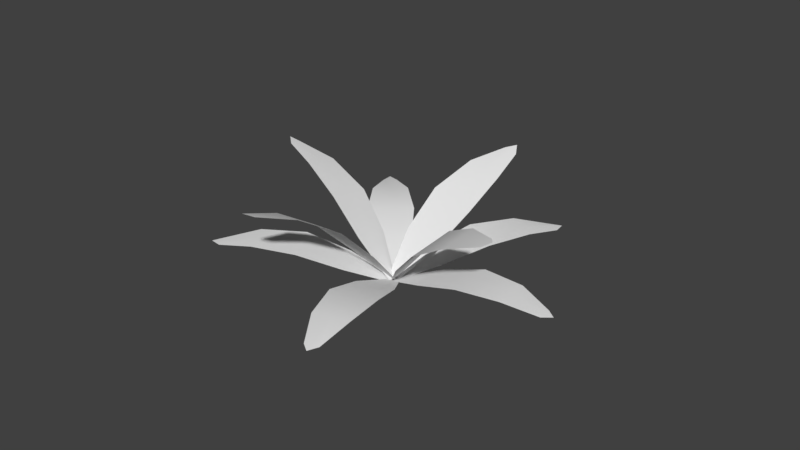 # Source: Bush.blend  (saved by Blender 2.78.0; exported with 4.5.12 LTS)
import bpy
from mathutils import Matrix  # noqa: F401  (used for matrix-valued properties, if any)

bpy.ops.wm.read_factory_settings(use_empty=True)
scene = bpy.context.scene
scene.name = 'Scene'

# ---- collections
col_collection_1 = bpy.data.collections.new('Collection 1'); scene.collection.children.link(col_collection_1)

# ---- world
world_world = bpy.data.worlds.new('World'); scene.world = world_world
world_world.color = (0.05088, 0.05088, 0.05088)
world_world.use_sun_shadow = False
world_world.sun_shadow_jitter_overblur = 0.0
world_world.cycles.sampling_method = 'MANUAL'

# ---- meshes
me_plane = bpy.data.meshes.new('Plane')
me_plane.from_pydata([(1.555, 1.089, 0.3034), (-0.04069, 0.06148, 0.0), (1.644, 0.9538, 0.3034), (0.02223, -0.03279, 0.0), (0.6962, 0.77, 0.3596), (0.9807, 0.3197, 0.3596), (0.2975, 0.4644, 0.1993), (0.5318, 0.09477, 0.1993), (1.373, 0.6359, 0.3818), (1.152, 0.9843, 0.3818), (1.686, 1.075, 0.3034), (-0.009231, 0.01434, 0.0), (0.8385, 0.5448, 0.3596), (0.4146, 0.2796, 0.1993), (1.262, 0.8101, 0.3818), (1.477, -1.194, 0.3034), (0.04784, 0.0561, 0.0), (1.371, -1.316, 0.3034), (-0.02537, -0.03043, 0.0), (0.9324, -0.4563, 0.3596), (0.5783, -0.8541, 0.3596), (0.5285, -0.1575, 0.1993), (0.238, -0.4849, 0.1993), (0.9905, -1.144, 0.3818), (1.264, -0.8349, 0.3818), (1.499, -1.323, 0.3034), (0.01124, 0.01284, 0.0), (0.7553, -0.6552, 0.3596), (0.3833, -0.3212, 0.1993), (1.127, -0.9892, 0.3818), (-0.8054, -1.72, 0.3034), (0.06592, -0.03301, 0.0), (-0.9496, -1.646, 0.3034), (-0.03562, 0.01734, 0.0), (-0.2197, -1.015, 0.3596), (-0.6908, -0.766, 0.3596), (-0.02635, -0.5509, 0.1993), (-0.4137, -0.3472, 0.1993), (-0.8731, -1.236, 0.3818), (-0.5078, -1.427, 0.3818), (-0.9257, -1.773, 0.3034), (0.01515, -0.007834, 0.0), (-0.4553, -0.8903, 0.3596), (-0.22, -0.4491, 0.1993), (-0.6905, -1.332, 0.3818), (-1.839, 0.4725, 0.3034), (-0.02021, -0.0709, 0.0), (-1.794, 0.6278, 0.3034), (0.01044, 0.03822, 0.0), (-1.038, 0.02773, 0.3596), (-0.8809, 0.5367, 0.3596), (-0.5462, -0.07628, 0.1993), (-0.4179, 0.3422, 0.1993), (-1.376, 0.6288, 0.3818), (-1.497, 0.2343, 0.3818), (-1.914, 0.5808, 0.3034), (-0.004888, -0.01634, 0.0), (-0.9593, 0.2822, 0.3596), (-0.4821, 0.1329, 0.1993), (-1.436, 0.4315, 0.3818), (-0.1306, 1.894, 0.3034), (-0.07366, -0.003141, 0.0), (0.03103, 1.9, 0.3034), (0.03956, 0.002127, 0.0), (-0.3004, 0.9936, 0.3596), (0.2321, 1.005, 0.3596), (-0.2444, 0.4944, 0.1993), (0.1932, 0.5044, 0.1993), (0.1635, 1.504, 0.3818), (-0.2489, 1.494, 0.3818), (-0.05128, 1.999, 0.3034), (-0.01705, -0.0005067, 0.0), (-0.03416, 0.9993, 0.3596), (-0.02561, 0.4994, 0.1993), (-0.04272, 1.499, 0.3818), (1.464, 0.4923, 1.145), (-0.0307, 0.06549, 0.0143), (1.531, 0.3483, 1.113), (0.01686, -0.03506, -0.007483), (0.6094, 0.3959, 0.8239), (0.8216, -0.08035, 0.7154), (0.26, 0.2752, 0.4478), (0.4349, -0.116, 0.359), (1.215, 0.1005, 0.9743), (1.05, 0.4692, 1.058), (1.584, 0.4476, 1.175), (-0.006917, 0.01522, 0.00341), (0.7155, 0.1578, 0.7696), (0.3474, 0.0796, 0.4034), (1.132, 0.2849, 1.016), (0.3301, -1.509, 1.145), (0.06844, 0.02339, 0.0143), (0.1798, -1.56, 1.113), (-0.03668, -0.01295, -0.007483), (0.3273, -0.6488, 0.8239), (-0.1693, -0.808, 0.7154), (0.2453, -0.2884, 0.4478), (-0.1626, -0.4197, 0.359), (-0.03221, -1.218, 0.9743), (0.3523, -1.094, 1.058), (0.2726, -1.623, 1.175), (0.01588, 0.005221, 0.00341), (0.07902, -0.7284, 0.7696), (0.04134, -0.354, 0.4034), (0.16, -1.156, 1.016), (-1.348, -0.7535, 1.145), (0.04223, -0.05871, 0.0143), (-1.44, -0.6243, 1.113), (-0.02303, 0.03135, -0.007483), (-0.526, -0.5014, 0.8239), (-0.8224, -0.07235, 0.7154), (-0.2048, -0.3184, 0.4478), (-0.4488, 0.03391, 0.359), (-1.175, -0.3225, 0.9743), (-0.9452, -0.6545, 1.058), (-1.475, -0.7317, 1.175), (0.009601, -0.01368, 0.00341), (-0.6742, -0.2869, 0.7696), (-0.3268, -0.1422, 0.4034), (-1.06, -0.4885, 1.016), (-0.4964, 1.463, 1.145), (-0.0654, -0.03088, 0.0143), (-0.3527, 1.53, 1.113), (0.03501, 0.01696, -0.007483), (-0.3977, 0.6082, 0.8239), (0.07801, 0.8218, 0.7154), (-0.2759, 0.2592, 0.4478), (0.1148, 0.4352, 0.359), (-0.104, 1.214, 0.9743), (-0.4722, 1.048, 1.058), (-0.4521, 1.583, 1.175), (-0.0152, -0.006961, 0.00341), (-0.1598, 0.715, 0.7696), (-0.08059, 0.3472, 0.4034), (-0.2881, 1.131, 1.016)], [], [(13, 11, 3, 7), (14, 12, 5, 8), (12, 13, 7, 5), (10, 14, 8, 2), (0, 9, 14, 10), (4, 6, 13, 12), (9, 4, 12, 14), (6, 1, 11, 13), (28, 26, 18, 22), (29, 27, 20, 23), (27, 28, 22, 20), (25, 29, 23, 17), (15, 24, 29, 25), (19, 21, 28, 27), (24, 19, 27, 29), (21, 16, 26, 28), (43, 41, 33, 37), (44, 42, 35, 38), (42, 43, 37, 35), (40, 44, 38, 32), (30, 39, 44, 40), (34, 36, 43, 42), (39, 34, 42, 44), (36, 31, 41, 43), (58, 56, 48, 52), (59, 57, 50, 53), (57, 58, 52, 50), (55, 59, 53, 47), (45, 54, 59, 55), (49, 51, 58, 57), (54, 49, 57, 59), (51, 46, 56, 58), (73, 71, 63, 67), (74, 72, 65, 68), (72, 73, 67, 65), (70, 74, 68, 62), (60, 69, 74, 70), (64, 66, 73, 72), (69, 64, 72, 74), (66, 61, 71, 73), (88, 86, 78, 82), (89, 87, 80, 83), (87, 88, 82, 80), (85, 89, 83, 77), (75, 84, 89, 85), (79, 81, 88, 87), (84, 79, 87, 89), (81, 76, 86, 88), (103, 101, 93, 97), (104, 102, 95, 98), (102, 103, 97, 95), (100, 104, 98, 92), (90, 99, 104, 100), (94, 96, 103, 102), (99, 94, 102, 104), (96, 91, 101, 103), (118, 116, 108, 112), (119, 117, 110, 113), (117, 118, 112, 110), (115, 119, 113, 107), (105, 114, 119, 115), (109, 111, 118, 117), (114, 109, 117, 119), (111, 106, 116, 118), (133, 131, 123, 127), (134, 132, 125, 128), (132, 133, 127, 125), (130, 134, 128, 122), (120, 129, 134, 130), (124, 126, 133, 132), (129, 124, 132, 134), (126, 121, 131, 133)])
me_plane.polygons.foreach_set('use_smooth', [True] * 72)
_uv = me_plane.uv_layers.new(name='UVMap')
_uv.uv.foreach_set('vector', [0.654, 0.7893, 0.6535, 0.7604, 0.6719, 0.7704, 0.6812, 0.7903, 0.6538, 0.8447, 0.6541, 0.8176, 0.6832, 0.8172, 0.6792, 0.8455, 0.6541, 0.8176, 0.654, 0.7893, 0.6812, 0.7903, 0.6832, 0.8172, 0.6537, 0.8744, 0.6538, 0.8447, 0.6792, 0.8455, 0.6705, 0.8681, 0.6385, 0.8705, 0.6277, 0.8461, 0.6538, 0.8447, 0.6537, 0.8744, 0.6257, 0.8179, 0.6273, 0.7903, 0.654, 0.7893, 0.6541, 0.8176, 0.6277, 0.8461, 0.6257, 0.8179, 0.6541, 0.8176, 0.6538, 0.8447, 0.6273, 0.7903, 0.638, 0.7694, 0.6535, 0.7604, 0.654, 0.7893, 0.654, 0.7893, 0.6535, 0.7604, 0.6719, 0.7704, 0.6812, 0.7903, 0.6538, 0.8447, 0.6541, 0.8176, 0.6832, 0.8172, 0.6792, 0.8455, 0.6541, 0.8176, 0.654, 0.7893, 0.6812, 0.7903, 0.6832, 0.8172, 0.6537, 0.8744, 0.6538, 0.8447, 0.6792, 0.8455, 0.6705, 0.8681, 0.6385, 0.8705, 0.6277, 0.8461, 0.6538, 0.8447, 0.6537, 0.8744, 0.6257, 0.8179, 0.6273, 0.7903, 0.654, 0.7893, 0.6541, 0.8176, 0.6277, 0.8461, 0.6257, 0.8179, 0.6541, 0.8176, 0.6538, 0.8447, 0.6273, 0.7903, 0.638, 0.7694, 0.6535, 0.7604, 0.654, 0.7893, 0.654, 0.7893, 0.6535, 0.7604, 0.6719, 0.7704, 0.6812, 0.7903, 0.6538, 0.8447, 0.6541, 0.8176, 0.6832, 0.8172, 0.6792, 0.8455, 0.6541, 0.8176, 0.654, 0.7893, 0.6812, 0.7903, 0.6832, 0.8172, 0.6537, 0.8744, 0.6538, 0.8447, 0.6792, 0.8455, 0.6705, 0.8681, 0.6385, 0.8705, 0.6277, 0.8461, 0.6538, 0.8447, 0.6537, 0.8744, 0.6257, 0.8179, 0.6273, 0.7903, 0.654, 0.7893, 0.6541, 0.8176, 0.6277, 0.8461, 0.6257, 0.8179, 0.6541, 0.8176, 0.6538, 0.8447, 0.6273, 0.7903, 0.638, 0.7694, 0.6535, 0.7604, 0.654, 0.7893, 0.654, 0.7893, 0.6535, 0.7604, 0.6719, 0.7704, 0.6812, 0.7903, 0.6538, 0.8447, 0.6541, 0.8176, 0.6832, 0.8172, 0.6792, 0.8455, 0.6541, 0.8176, 0.654, 0.7893, 0.6812, 0.7903, 0.6832, 0.8172, 0.6537, 0.8744, 0.6538, 0.8447, 0.6792, 0.8455, 0.6705, 0.8681, 0.6385, 0.8705, 0.6277, 0.8461, 0.6538, 0.8447, 0.6537, 0.8744, 0.6257, 0.8179, 0.6273, 0.7903, 0.654, 0.7893, 0.6541, 0.8176, 0.6277, 0.8461, 0.6257, 0.8179, 0.6541, 0.8176, 0.6538, 0.8447, 0.6273, 0.7903, 0.638, 0.7694, 0.6535, 0.7604, 0.654, 0.7893, 0.654, 0.7893, 0.6535, 0.7604, 0.6719, 0.7704, 0.6812, 0.7903, 0.6538, 0.8447, 0.6541, 0.8176, 0.6832, 0.8172, 0.6792, 0.8455, 0.6541, 0.8176, 0.654, 0.7893, 0.6812, 0.7903, 0.6832, 0.8172, 0.6537, 0.8744, 0.6538, 0.8447, 0.6792, 0.8455, 0.6705, 0.8681, 0.6385, 0.8705, 0.6277, 0.8461, 0.6538, 0.8447, 0.6537, 0.8744, 0.6257, 0.8179, 0.6273, 0.7903, 0.654, 0.7893, 0.6541, 0.8176, 0.6277, 0.8461, 0.6257, 0.8179, 0.6541, 0.8176, 0.6538, 0.8447, 0.6273, 0.7903, 0.638, 0.7694, 0.6535, 0.7604, 0.654, 0.7893, 0.654, 0.7893, 0.6535, 0.7604, 0.6719, 0.7704, 0.6812, 0.7903, 0.6538, 0.8447, 0.6541, 0.8176, 0.6832, 0.8172, 0.6792, 0.8455, 0.6541, 0.8176, 0.654, 0.7893, 0.6812, 0.7903, 0.6832, 0.8172, 0.6537, 0.8744, 0.6538, 0.8447, 0.6792, 0.8455, 0.6705, 0.8681, 0.6385, 0.8705, 0.6277, 0.8461, 0.6538, 0.8447, 0.6537, 0.8744, 0.6257, 0.8179, 0.6273, 0.7903, 0.654, 0.7893, 0.6541, 0.8176, 0.6277, 0.8461, 0.6257, 0.8179, 0.6541, 0.8176, 0.6538, 0.8447, 0.6273, 0.7903, 0.638, 0.7694, 0.6535, 0.7604, 0.654, 0.7893, 0.654, 0.7893, 0.6535, 0.7604, 0.6719, 0.7704, 0.6812, 0.7903, 0.6538, 0.8447, 0.6541, 0.8176, 0.6832, 0.8172, 0.6792, 0.8455, 0.6541, 0.8176, 0.654, 0.7893, 0.6812, 0.7903, 0.6832, 0.8172, 0.6537, 0.8744, 0.6538, 0.8447, 0.6792, 0.8455, 0.6705, 0.8681, 0.6385, 0.8705, 0.6277, 0.8461, 0.6538, 0.8447, 0.6537, 0.8744, 0.6257, 0.8179, 0.6273, 0.7903, 0.654, 0.7893, 0.6541, 0.8176, 0.6277, 0.8461, 0.6257, 0.8179, 0.6541, 0.8176, 0.6538, 0.8447, 0.6273, 0.7903, 0.638, 0.7694, 0.6535, 0.7604, 0.654, 0.7893, 0.654, 0.7893, 0.6535, 0.7604, 0.6719, 0.7704, 0.6812, 0.7903, 0.6538, 0.8447, 0.6541, 0.8176, 0.6832, 0.8172, 0.6792, 0.8455, 0.6541, 0.8176, 0.654, 0.7893, 0.6812, 0.7903, 0.6832, 0.8172, 0.6537, 0.8744, 0.6538, 0.8447, 0.6792, 0.8455, 0.6705, 0.8681, 0.6385, 0.8705, 0.6277, 0.8461, 0.6538, 0.8447, 0.6537, 0.8744, 0.6257, 0.8179, 0.6273, 0.7903, 0.654, 0.7893, 0.6541, 0.8176, 0.6277, 0.8461, 0.6257, 0.8179, 0.6541, 0.8176, 0.6538, 0.8447, 0.6273, 0.7903, 0.638, 0.7694, 0.6535, 0.7604, 0.654, 0.7893, 0.654, 0.7893, 0.6535, 0.7604, 0.6719, 0.7704, 0.6812, 0.7903, 0.6538, 0.8447, 0.6541, 0.8176, 0.6832, 0.8172, 0.6792, 0.8455, 0.6541, 0.8176, 0.654, 0.7893, 0.6812, 0.7903, 0.6832, 0.8172, 0.6537, 0.8744, 0.6538, 0.8447, 0.6792, 0.8455, 0.6705, 0.8681, 0.6385, 0.8705, 0.6277, 0.8461, 0.6538, 0.8447, 0.6537, 0.8744, 0.6257, 0.8179, 0.6273, 0.7903, 0.654, 0.7893, 0.6541, 0.8176, 0.6277, 0.8461, 0.6257, 0.8179, 0.6541, 0.8176, 0.6538, 0.8447, 0.6273, 0.7903, 0.638, 0.7694, 0.6535, 0.7604, 0.654, 0.7893])
me_plane.use_remesh_preserve_volume = False
me_plane.use_remesh_preserve_attributes = False
me_plane.use_mirror_vertex_groups = False
me_plane.update()

# ---- objects
ob_plane = bpy.data.objects.new('Plane', me_plane)

# ---- transforms, parenting, visibility, modifiers, constraints
ob_plane.location = (0.0, 0.0, 0.0)
ob_plane.rotation_euler = (0.0, -0.0, -0.5567)
ob_plane.lineart.crease_threshold = 0.0

# ---- collection membership
col_collection_1.objects.link(ob_plane)

# ---- scene / render settings (as saved in the file)
scene.frame_start = 1; scene.frame_end = 250; scene.frame_set(1)
scene.render.engine = 'BLENDER_EEVEE_NEXT'
scene.render.resolution_percentage = 50
scene.render.dither_intensity = 0.0
scene.cycles.use_denoising = False
scene.cycles.samples = 128
scene.cycles.sampling_pattern = 'TABULATED_SOBOL'
scene.cycles.light_sampling_threshold = 0.0
scene.cycles.use_adaptive_sampling = False
scene.cycles.use_light_tree = False
scene.cycles.blur_glossy = 0.0
scene.cycles.sample_clamp_indirect = 0.0
scene.view_settings.view_transform = 'Standard'
bpy.context.view_layer.update()

# ---- added for rendering (the .blend has no active camera and no usable light): camera, sun
cam_auto = bpy.data.cameras.new('AutoCamera')
cam_auto.lens = 50.0
cam_auto.sensor_width = 36.0
cam_auto.clip_end = 1000.0
ob_auto_camera = bpy.data.objects.new('AutoCamera', cam_auto)
scene.collection.objects.link(ob_auto_camera)
ob_auto_camera.location = (6.69581, -7.92282, 5.97004)
ob_auto_camera.rotation_euler = (1.09748, -7.21219e-08, 0.694738)
scene.camera = ob_auto_camera
light_auto_sun = bpy.data.lights.new('AutoSun', 'SUN')
light_auto_sun.energy = 3.0
light_auto_sun.angle = 0.0523599
ob_auto_sun = bpy.data.objects.new('AutoSun', light_auto_sun)
scene.collection.objects.link(ob_auto_sun)
ob_auto_sun.rotation_euler = (0.872665, 0.174533, 0.523599)
bpy.context.view_layer.update()
